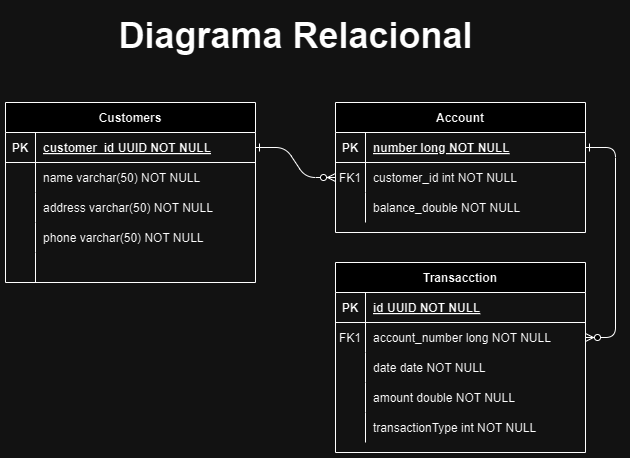

The diagram above was exported from draw.io. Its source (the exported page's mxGraphModel, read from the mxfile embedded in the PNG):
<mxGraphModel dx="1397" dy="788" grid="1" gridSize="10" guides="1" tooltips="1" connect="1" arrows="1" fold="1" page="1" pageScale="1" pageWidth="850" pageHeight="1100" math="0" shadow="0" extFonts="Permanent Marker^https://fonts.googleapis.com/css?family=Permanent+Marker">
  <root>
    <mxCell id="0" />
    <mxCell id="1" parent="0" />
    <mxCell id="C-vyLk0tnHw3VtMMgP7b-1" value="" style="edgeStyle=entityRelationEdgeStyle;endArrow=ERzeroToMany;startArrow=ERone;endFill=1;startFill=0;" parent="1" source="C-vyLk0tnHw3VtMMgP7b-24" target="C-vyLk0tnHw3VtMMgP7b-6" edge="1">
      <mxGeometry width="100" height="100" relative="1" as="geometry">
        <mxPoint x="340" y="720" as="sourcePoint" />
        <mxPoint x="440" y="620" as="targetPoint" />
      </mxGeometry>
    </mxCell>
    <mxCell id="C-vyLk0tnHw3VtMMgP7b-12" value="" style="edgeStyle=entityRelationEdgeStyle;endArrow=ERzeroToMany;startArrow=ERone;endFill=1;startFill=0;" parent="1" source="C-vyLk0tnHw3VtMMgP7b-3" target="C-vyLk0tnHw3VtMMgP7b-17" edge="1">
      <mxGeometry width="100" height="100" relative="1" as="geometry">
        <mxPoint x="400" y="180" as="sourcePoint" />
        <mxPoint x="460" y="205" as="targetPoint" />
      </mxGeometry>
    </mxCell>
    <mxCell id="C-vyLk0tnHw3VtMMgP7b-2" value="Account" style="shape=table;startSize=30;container=1;collapsible=1;childLayout=tableLayout;fixedRows=1;rowLines=0;fontStyle=1;align=center;resizeLast=1;" parent="1" vertex="1">
      <mxGeometry x="450" y="120" width="250" height="130" as="geometry" />
    </mxCell>
    <mxCell id="C-vyLk0tnHw3VtMMgP7b-3" value="" style="shape=partialRectangle;collapsible=0;dropTarget=0;pointerEvents=0;fillColor=none;points=[[0,0.5],[1,0.5]];portConstraint=eastwest;top=0;left=0;right=0;bottom=1;" parent="C-vyLk0tnHw3VtMMgP7b-2" vertex="1">
      <mxGeometry y="30" width="250" height="30" as="geometry" />
    </mxCell>
    <mxCell id="C-vyLk0tnHw3VtMMgP7b-4" value="PK" style="shape=partialRectangle;overflow=hidden;connectable=0;fillColor=none;top=0;left=0;bottom=0;right=0;fontStyle=1;" parent="C-vyLk0tnHw3VtMMgP7b-3" vertex="1">
      <mxGeometry width="30" height="30" as="geometry">
        <mxRectangle width="30" height="30" as="alternateBounds" />
      </mxGeometry>
    </mxCell>
    <mxCell id="C-vyLk0tnHw3VtMMgP7b-5" value="number long NOT NULL " style="shape=partialRectangle;overflow=hidden;connectable=0;fillColor=none;top=0;left=0;bottom=0;right=0;align=left;spacingLeft=6;fontStyle=5;" parent="C-vyLk0tnHw3VtMMgP7b-3" vertex="1">
      <mxGeometry x="30" width="220" height="30" as="geometry">
        <mxRectangle width="220" height="30" as="alternateBounds" />
      </mxGeometry>
    </mxCell>
    <mxCell id="C-vyLk0tnHw3VtMMgP7b-6" value="" style="shape=partialRectangle;collapsible=0;dropTarget=0;pointerEvents=0;fillColor=none;points=[[0,0.5],[1,0.5]];portConstraint=eastwest;top=0;left=0;right=0;bottom=0;" parent="C-vyLk0tnHw3VtMMgP7b-2" vertex="1">
      <mxGeometry y="60" width="250" height="30" as="geometry" />
    </mxCell>
    <mxCell id="C-vyLk0tnHw3VtMMgP7b-7" value="FK1" style="shape=partialRectangle;overflow=hidden;connectable=0;fillColor=none;top=0;left=0;bottom=0;right=0;" parent="C-vyLk0tnHw3VtMMgP7b-6" vertex="1">
      <mxGeometry width="30" height="30" as="geometry">
        <mxRectangle width="30" height="30" as="alternateBounds" />
      </mxGeometry>
    </mxCell>
    <mxCell id="C-vyLk0tnHw3VtMMgP7b-8" value="customer_id int NOT NULL" style="shape=partialRectangle;overflow=hidden;connectable=0;fillColor=none;top=0;left=0;bottom=0;right=0;align=left;spacingLeft=6;" parent="C-vyLk0tnHw3VtMMgP7b-6" vertex="1">
      <mxGeometry x="30" width="220" height="30" as="geometry">
        <mxRectangle width="220" height="30" as="alternateBounds" />
      </mxGeometry>
    </mxCell>
    <mxCell id="C-vyLk0tnHw3VtMMgP7b-9" value="" style="shape=partialRectangle;collapsible=0;dropTarget=0;pointerEvents=0;fillColor=none;points=[[0,0.5],[1,0.5]];portConstraint=eastwest;top=0;left=0;right=0;bottom=0;" parent="C-vyLk0tnHw3VtMMgP7b-2" vertex="1">
      <mxGeometry y="90" width="250" height="30" as="geometry" />
    </mxCell>
    <mxCell id="C-vyLk0tnHw3VtMMgP7b-10" value="" style="shape=partialRectangle;overflow=hidden;connectable=0;fillColor=none;top=0;left=0;bottom=0;right=0;" parent="C-vyLk0tnHw3VtMMgP7b-9" vertex="1">
      <mxGeometry width="30" height="30" as="geometry">
        <mxRectangle width="30" height="30" as="alternateBounds" />
      </mxGeometry>
    </mxCell>
    <mxCell id="C-vyLk0tnHw3VtMMgP7b-11" value="balance_double NOT NULL" style="shape=partialRectangle;overflow=hidden;connectable=0;fillColor=none;top=0;left=0;bottom=0;right=0;align=left;spacingLeft=6;" parent="C-vyLk0tnHw3VtMMgP7b-9" vertex="1">
      <mxGeometry x="30" width="220" height="30" as="geometry">
        <mxRectangle width="220" height="30" as="alternateBounds" />
      </mxGeometry>
    </mxCell>
    <mxCell id="C-vyLk0tnHw3VtMMgP7b-13" value="Transacction" style="shape=table;startSize=30;container=1;collapsible=1;childLayout=tableLayout;fixedRows=1;rowLines=0;fontStyle=1;align=center;resizeLast=1;" parent="1" vertex="1">
      <mxGeometry x="450" y="280" width="250" height="190" as="geometry" />
    </mxCell>
    <mxCell id="C-vyLk0tnHw3VtMMgP7b-14" value="" style="shape=partialRectangle;collapsible=0;dropTarget=0;pointerEvents=0;fillColor=none;points=[[0,0.5],[1,0.5]];portConstraint=eastwest;top=0;left=0;right=0;bottom=1;" parent="C-vyLk0tnHw3VtMMgP7b-13" vertex="1">
      <mxGeometry y="30" width="250" height="30" as="geometry" />
    </mxCell>
    <mxCell id="C-vyLk0tnHw3VtMMgP7b-15" value="PK" style="shape=partialRectangle;overflow=hidden;connectable=0;fillColor=none;top=0;left=0;bottom=0;right=0;fontStyle=1;" parent="C-vyLk0tnHw3VtMMgP7b-14" vertex="1">
      <mxGeometry width="30" height="30" as="geometry">
        <mxRectangle width="30" height="30" as="alternateBounds" />
      </mxGeometry>
    </mxCell>
    <mxCell id="C-vyLk0tnHw3VtMMgP7b-16" value="id UUID NOT NULL " style="shape=partialRectangle;overflow=hidden;connectable=0;fillColor=none;top=0;left=0;bottom=0;right=0;align=left;spacingLeft=6;fontStyle=5;" parent="C-vyLk0tnHw3VtMMgP7b-14" vertex="1">
      <mxGeometry x="30" width="220" height="30" as="geometry">
        <mxRectangle width="220" height="30" as="alternateBounds" />
      </mxGeometry>
    </mxCell>
    <mxCell id="C-vyLk0tnHw3VtMMgP7b-17" value="" style="shape=partialRectangle;collapsible=0;dropTarget=0;pointerEvents=0;fillColor=none;points=[[0,0.5],[1,0.5]];portConstraint=eastwest;top=0;left=0;right=0;bottom=0;" parent="C-vyLk0tnHw3VtMMgP7b-13" vertex="1">
      <mxGeometry y="60" width="250" height="30" as="geometry" />
    </mxCell>
    <mxCell id="C-vyLk0tnHw3VtMMgP7b-18" value="FK1" style="shape=partialRectangle;overflow=hidden;connectable=0;fillColor=none;top=0;left=0;bottom=0;right=0;" parent="C-vyLk0tnHw3VtMMgP7b-17" vertex="1">
      <mxGeometry width="30" height="30" as="geometry">
        <mxRectangle width="30" height="30" as="alternateBounds" />
      </mxGeometry>
    </mxCell>
    <mxCell id="C-vyLk0tnHw3VtMMgP7b-19" value="account_number long NOT NULL" style="shape=partialRectangle;overflow=hidden;connectable=0;fillColor=none;top=0;left=0;bottom=0;right=0;align=left;spacingLeft=6;" parent="C-vyLk0tnHw3VtMMgP7b-17" vertex="1">
      <mxGeometry x="30" width="220" height="30" as="geometry">
        <mxRectangle width="220" height="30" as="alternateBounds" />
      </mxGeometry>
    </mxCell>
    <mxCell id="C-vyLk0tnHw3VtMMgP7b-20" value="" style="shape=partialRectangle;collapsible=0;dropTarget=0;pointerEvents=0;fillColor=none;points=[[0,0.5],[1,0.5]];portConstraint=eastwest;top=0;left=0;right=0;bottom=0;" parent="C-vyLk0tnHw3VtMMgP7b-13" vertex="1">
      <mxGeometry y="90" width="250" height="30" as="geometry" />
    </mxCell>
    <mxCell id="C-vyLk0tnHw3VtMMgP7b-21" value="" style="shape=partialRectangle;overflow=hidden;connectable=0;fillColor=none;top=0;left=0;bottom=0;right=0;" parent="C-vyLk0tnHw3VtMMgP7b-20" vertex="1">
      <mxGeometry width="30" height="30" as="geometry">
        <mxRectangle width="30" height="30" as="alternateBounds" />
      </mxGeometry>
    </mxCell>
    <mxCell id="C-vyLk0tnHw3VtMMgP7b-22" value="date date NOT NULL" style="shape=partialRectangle;overflow=hidden;connectable=0;fillColor=none;top=0;left=0;bottom=0;right=0;align=left;spacingLeft=6;" parent="C-vyLk0tnHw3VtMMgP7b-20" vertex="1">
      <mxGeometry x="30" width="220" height="30" as="geometry">
        <mxRectangle width="220" height="30" as="alternateBounds" />
      </mxGeometry>
    </mxCell>
    <mxCell id="G6vb5HM6htdeKr3YohVj-22" style="shape=partialRectangle;collapsible=0;dropTarget=0;pointerEvents=0;fillColor=none;points=[[0,0.5],[1,0.5]];portConstraint=eastwest;top=0;left=0;right=0;bottom=0;" vertex="1" parent="C-vyLk0tnHw3VtMMgP7b-13">
      <mxGeometry y="120" width="250" height="30" as="geometry" />
    </mxCell>
    <mxCell id="G6vb5HM6htdeKr3YohVj-23" style="shape=partialRectangle;overflow=hidden;connectable=0;fillColor=none;top=0;left=0;bottom=0;right=0;" vertex="1" parent="G6vb5HM6htdeKr3YohVj-22">
      <mxGeometry width="30" height="30" as="geometry">
        <mxRectangle width="30" height="30" as="alternateBounds" />
      </mxGeometry>
    </mxCell>
    <mxCell id="G6vb5HM6htdeKr3YohVj-24" value="amount double NOT NULL" style="shape=partialRectangle;overflow=hidden;connectable=0;fillColor=none;top=0;left=0;bottom=0;right=0;align=left;spacingLeft=6;" vertex="1" parent="G6vb5HM6htdeKr3YohVj-22">
      <mxGeometry x="30" width="220" height="30" as="geometry">
        <mxRectangle width="220" height="30" as="alternateBounds" />
      </mxGeometry>
    </mxCell>
    <mxCell id="G6vb5HM6htdeKr3YohVj-25" style="shape=partialRectangle;collapsible=0;dropTarget=0;pointerEvents=0;fillColor=none;points=[[0,0.5],[1,0.5]];portConstraint=eastwest;top=0;left=0;right=0;bottom=0;" vertex="1" parent="C-vyLk0tnHw3VtMMgP7b-13">
      <mxGeometry y="150" width="250" height="30" as="geometry" />
    </mxCell>
    <mxCell id="G6vb5HM6htdeKr3YohVj-26" style="shape=partialRectangle;overflow=hidden;connectable=0;fillColor=none;top=0;left=0;bottom=0;right=0;" vertex="1" parent="G6vb5HM6htdeKr3YohVj-25">
      <mxGeometry width="30" height="30" as="geometry">
        <mxRectangle width="30" height="30" as="alternateBounds" />
      </mxGeometry>
    </mxCell>
    <mxCell id="G6vb5HM6htdeKr3YohVj-27" value="transactionType int NOT NULL" style="shape=partialRectangle;overflow=hidden;connectable=0;fillColor=none;top=0;left=0;bottom=0;right=0;align=left;spacingLeft=6;" vertex="1" parent="G6vb5HM6htdeKr3YohVj-25">
      <mxGeometry x="30" width="220" height="30" as="geometry">
        <mxRectangle width="220" height="30" as="alternateBounds" />
      </mxGeometry>
    </mxCell>
    <mxCell id="C-vyLk0tnHw3VtMMgP7b-23" value="Customers" style="shape=table;startSize=30;container=1;collapsible=1;childLayout=tableLayout;fixedRows=1;rowLines=0;fontStyle=1;align=center;resizeLast=1;" parent="1" vertex="1">
      <mxGeometry x="120" y="120" width="250" height="180" as="geometry" />
    </mxCell>
    <mxCell id="C-vyLk0tnHw3VtMMgP7b-24" value="" style="shape=partialRectangle;collapsible=0;dropTarget=0;pointerEvents=0;fillColor=none;points=[[0,0.5],[1,0.5]];portConstraint=eastwest;top=0;left=0;right=0;bottom=1;" parent="C-vyLk0tnHw3VtMMgP7b-23" vertex="1">
      <mxGeometry y="30" width="250" height="30" as="geometry" />
    </mxCell>
    <mxCell id="C-vyLk0tnHw3VtMMgP7b-25" value="PK" style="shape=partialRectangle;overflow=hidden;connectable=0;fillColor=none;top=0;left=0;bottom=0;right=0;fontStyle=1;" parent="C-vyLk0tnHw3VtMMgP7b-24" vertex="1">
      <mxGeometry width="30" height="30" as="geometry">
        <mxRectangle width="30" height="30" as="alternateBounds" />
      </mxGeometry>
    </mxCell>
    <mxCell id="C-vyLk0tnHw3VtMMgP7b-26" value="customer_id UUID NOT NULL " style="shape=partialRectangle;overflow=hidden;connectable=0;fillColor=none;top=0;left=0;bottom=0;right=0;align=left;spacingLeft=6;fontStyle=5;" parent="C-vyLk0tnHw3VtMMgP7b-24" vertex="1">
      <mxGeometry x="30" width="220" height="30" as="geometry">
        <mxRectangle width="220" height="30" as="alternateBounds" />
      </mxGeometry>
    </mxCell>
    <mxCell id="C-vyLk0tnHw3VtMMgP7b-27" value="" style="shape=partialRectangle;collapsible=0;dropTarget=0;pointerEvents=0;fillColor=none;points=[[0,0.5],[1,0.5]];portConstraint=eastwest;top=0;left=0;right=0;bottom=0;" parent="C-vyLk0tnHw3VtMMgP7b-23" vertex="1">
      <mxGeometry y="60" width="250" height="30" as="geometry" />
    </mxCell>
    <mxCell id="C-vyLk0tnHw3VtMMgP7b-28" value="" style="shape=partialRectangle;overflow=hidden;connectable=0;fillColor=none;top=0;left=0;bottom=0;right=0;" parent="C-vyLk0tnHw3VtMMgP7b-27" vertex="1">
      <mxGeometry width="30" height="30" as="geometry">
        <mxRectangle width="30" height="30" as="alternateBounds" />
      </mxGeometry>
    </mxCell>
    <mxCell id="C-vyLk0tnHw3VtMMgP7b-29" value="name varchar(50) NOT NULL" style="shape=partialRectangle;overflow=hidden;connectable=0;fillColor=none;top=0;left=0;bottom=0;right=0;align=left;spacingLeft=6;" parent="C-vyLk0tnHw3VtMMgP7b-27" vertex="1">
      <mxGeometry x="30" width="220" height="30" as="geometry">
        <mxRectangle width="220" height="30" as="alternateBounds" />
      </mxGeometry>
    </mxCell>
    <mxCell id="G6vb5HM6htdeKr3YohVj-13" style="shape=partialRectangle;collapsible=0;dropTarget=0;pointerEvents=0;fillColor=none;points=[[0,0.5],[1,0.5]];portConstraint=eastwest;top=0;left=0;right=0;bottom=0;" vertex="1" parent="C-vyLk0tnHw3VtMMgP7b-23">
      <mxGeometry y="90" width="250" height="30" as="geometry" />
    </mxCell>
    <mxCell id="G6vb5HM6htdeKr3YohVj-14" style="shape=partialRectangle;overflow=hidden;connectable=0;fillColor=none;top=0;left=0;bottom=0;right=0;" vertex="1" parent="G6vb5HM6htdeKr3YohVj-13">
      <mxGeometry width="30" height="30" as="geometry">
        <mxRectangle width="30" height="30" as="alternateBounds" />
      </mxGeometry>
    </mxCell>
    <mxCell id="G6vb5HM6htdeKr3YohVj-15" value="address varchar(50) NOT NULL" style="shape=partialRectangle;overflow=hidden;connectable=0;fillColor=none;top=0;left=0;bottom=0;right=0;align=left;spacingLeft=6;" vertex="1" parent="G6vb5HM6htdeKr3YohVj-13">
      <mxGeometry x="30" width="220" height="30" as="geometry">
        <mxRectangle width="220" height="30" as="alternateBounds" />
      </mxGeometry>
    </mxCell>
    <mxCell id="G6vb5HM6htdeKr3YohVj-16" style="shape=partialRectangle;collapsible=0;dropTarget=0;pointerEvents=0;fillColor=none;points=[[0,0.5],[1,0.5]];portConstraint=eastwest;top=0;left=0;right=0;bottom=0;" vertex="1" parent="C-vyLk0tnHw3VtMMgP7b-23">
      <mxGeometry y="120" width="250" height="30" as="geometry" />
    </mxCell>
    <mxCell id="G6vb5HM6htdeKr3YohVj-17" style="shape=partialRectangle;overflow=hidden;connectable=0;fillColor=none;top=0;left=0;bottom=0;right=0;" vertex="1" parent="G6vb5HM6htdeKr3YohVj-16">
      <mxGeometry width="30" height="30" as="geometry">
        <mxRectangle width="30" height="30" as="alternateBounds" />
      </mxGeometry>
    </mxCell>
    <mxCell id="G6vb5HM6htdeKr3YohVj-18" value="phone varchar(50) NOT NULL" style="shape=partialRectangle;overflow=hidden;connectable=0;fillColor=none;top=0;left=0;bottom=0;right=0;align=left;spacingLeft=6;" vertex="1" parent="G6vb5HM6htdeKr3YohVj-16">
      <mxGeometry x="30" width="220" height="30" as="geometry">
        <mxRectangle width="220" height="30" as="alternateBounds" />
      </mxGeometry>
    </mxCell>
    <mxCell id="G6vb5HM6htdeKr3YohVj-19" style="shape=partialRectangle;collapsible=0;dropTarget=0;pointerEvents=0;fillColor=none;points=[[0,0.5],[1,0.5]];portConstraint=eastwest;top=0;left=0;right=0;bottom=0;" vertex="1" parent="C-vyLk0tnHw3VtMMgP7b-23">
      <mxGeometry y="150" width="250" height="30" as="geometry" />
    </mxCell>
    <mxCell id="G6vb5HM6htdeKr3YohVj-20" style="shape=partialRectangle;overflow=hidden;connectable=0;fillColor=none;top=0;left=0;bottom=0;right=0;" vertex="1" parent="G6vb5HM6htdeKr3YohVj-19">
      <mxGeometry width="30" height="30" as="geometry">
        <mxRectangle width="30" height="30" as="alternateBounds" />
      </mxGeometry>
    </mxCell>
    <mxCell id="G6vb5HM6htdeKr3YohVj-21" style="shape=partialRectangle;overflow=hidden;connectable=0;fillColor=none;top=0;left=0;bottom=0;right=0;align=left;spacingLeft=6;" vertex="1" parent="G6vb5HM6htdeKr3YohVj-19">
      <mxGeometry x="30" width="220" height="30" as="geometry">
        <mxRectangle width="220" height="30" as="alternateBounds" />
      </mxGeometry>
    </mxCell>
    <mxCell id="G6vb5HM6htdeKr3YohVj-28" value="&lt;b&gt;&lt;font style=&quot;font-size: 36px;&quot;&gt;Diagrama Relacional&lt;/font&gt;&lt;/b&gt;" style="text;html=1;align=center;verticalAlign=middle;resizable=0;points=[];autosize=1;strokeColor=none;fillColor=none;" vertex="1" parent="1">
      <mxGeometry x="220" y="23" width="380" height="60" as="geometry" />
    </mxCell>
  </root>
</mxGraphModel>